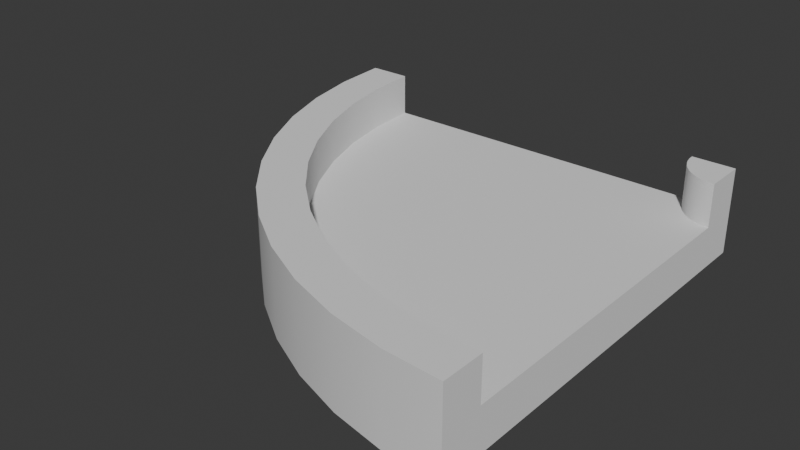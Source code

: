 # Source: TrackCornerSharp.blend  (saved by Blender 4.2.66; exported with 4.5.12 LTS)
import bpy
from mathutils import Matrix  # noqa: F401  (used for matrix-valued properties, if any)

bpy.ops.wm.read_factory_settings(use_empty=True)
scene = bpy.context.scene
scene.name = 'Scene'

# ---- collections
col_collection = bpy.data.collections.new('Collection'); scene.collection.children.link(col_collection)

# ---- node groups
ng_smooth_by_angle = bpy.data.node_groups.new('Smooth by Angle', 'GeometryNodeTree')
_s = ng_smooth_by_angle.interface.new_socket(name='Mesh', in_out='OUTPUT', socket_type='NodeSocketGeometry')
_s = ng_smooth_by_angle.interface.new_socket(name='Mesh', in_out='INPUT', socket_type='NodeSocketGeometry')
_s = ng_smooth_by_angle.interface.new_socket(name='Angle', in_out='INPUT', socket_type='NodeSocketFloat')
_s.subtype = 'ANGLE'
_s.default_value = 0.5236
_s.min_value = 0.0
_s.max_value = 3.142
_s.description = 'Maximum face angle for smooth edges'
_s = ng_smooth_by_angle.interface.new_socket(name='Ignore Sharpness', in_out='INPUT', socket_type='NodeSocketBool')
_s.force_non_field = True
ng_smooth_by_angle.is_modifier = True
_N = ng_smooth_by_angle.nodes; _L = ng_smooth_by_angle.links
n0 = _N.new('GeometryNodeSetShadeSmooth'); n0.name = 'Set Shade Smooth'; n0.location = (120, -80)
n0.domain = 'EDGE'
n1 = _N.new('GeometryNodeSetShadeSmooth'); n1.name = 'Set Shade Smooth.001'; n1.location = (300, -80)
n2 = _N.new('NodeGroupOutput'); n2.name = 'Group Output'; n2.location = (480, -80)
n3 = _N.new('GeometryNodeInputMeshEdgeAngle'); n3.name = 'Edge Angle'; n3.location = (-440, -240)
n4 = _N.new('NodeGroupInput'); n4.name = 'Group Input'; n4.location = (-80, -80)
n5 = _N.new('GeometryNodeInputEdgeSmooth'); n5.name = 'Is Edge Smooth'; n5.location = (-260, -120)
n6 = _N.new('GeometryNodeInputShadeSmooth'); n6.name = 'Is Shade Smooth'; n6.location = (-440, -397)
n7 = _N.new('FunctionNodeCompare'); n7.name = 'Compare'; n7.location = (-260, -260)
n7.operation = 'LESS_EQUAL'
n7.inputs[6].default_value = (0.0, 0.0, 0.0, 0.0)
n7.inputs[7].default_value = (0.0, 0.0, 0.0, 0.0)
n8 = _N.new('FunctionNodeBooleanMath'); n8.name = 'Boolean Math.001'; n8.location = (-80, -260)
n9 = _N.new('NodeGroupInput'); n9.name = 'Group Input.001'; n9.location = (-440, -329)
n10 = _N.new('NodeGroupInput'); n10.name = 'Group Input.002'; n10.location = (-259, -189)
n11 = _N.new('FunctionNodeBooleanMath'); n11.name = 'Boolean Math'; n11.location = (-80, -149)
n11.operation = 'OR'
n12 = _N.new('FunctionNodeBooleanMath'); n12.name = 'Boolean Math.002'; n12.location = (-260, -380)
n12.operation = 'OR'
n13 = _N.new('NodeGroupInput'); n13.name = 'Group Input.003'; n13.location = (-440, -460)
_L.new(n3.outputs[0], n7.inputs[0])
_L.new(n1.outputs[0], n2.inputs[0])
_L.new(n9.outputs[1], n7.inputs[1])
_L.new(n7.outputs[0], n8.inputs[0])
_L.new(n4.outputs[0], n0.inputs[0])
_L.new(n0.outputs[0], n1.inputs[0])
_L.new(n8.outputs[0], n0.inputs[2])
_L.new(n10.outputs[2], n11.inputs[1])
_L.new(n5.outputs[0], n11.inputs[0])
_L.new(n11.outputs[0], n0.inputs[1])
_L.new(n13.outputs[2], n12.inputs[1])
_L.new(n6.outputs[0], n12.inputs[0])
_L.new(n12.outputs[0], n8.inputs[1])
n2.is_active_output = True

# ---- world
world_world = bpy.data.worlds.new('World'); scene.world = world_world
world_world.use_nodes = True; world_world.node_tree.nodes.clear()
_N = world_world.node_tree.nodes; _L = world_world.node_tree.links
n0 = _N.new('ShaderNodeOutputWorld'); n0.name = 'World Output'; n0.location = (300, 300)
n1 = _N.new('ShaderNodeBackground'); n1.name = 'Background'; n1.location = (10, 300)
n1.inputs[0].default_value = (0.05088, 0.05088, 0.05088, 1.0)
_L.new(n1.outputs[0], n0.inputs[0])
n0.is_active_output = True
world_world.color = (0.05088, 0.05088, 0.05088)
world_world.use_sun_shadow = False
world_world.sun_shadow_jitter_overblur = 0.0

# ---- meshes
me_cube_001 = bpy.data.meshes.new('Cube.001')
me_cube_001.from_pydata([(1.0, -1.0, 0.1), (1.0, -0.8, 0.1), (1.0, 0.8, -0.1), (1.0, -1.0, -0.1), (1.0, -0.8, -0.1), (0.7389, -0.9829, -0.1), (0.7389, -0.9829, 0.1), (0.9739, 0.8017, 0.1), (0.7651, -0.7846, 0.1), (0.7651, -0.7846, -0.1), (0.4824, -0.9319, -0.1), (0.9482, 0.8068, 0.1), (0.4824, -0.9319, 0.1), (0.5341, -0.7387, 0.1), (0.5341, -0.7387, -0.1), (1.0, 1.0, -0.1), (0.9235, 0.8152, 0.1), (0.2346, -0.8478, 0.1), (0.2346, -0.8478, -0.1), (0.3112, -0.663, 0.1), (0.3112, -0.663, -0.1), (-3.204e-07, -0.7321, 0.1), (0.9, 0.8268, 0.1), (-3.204e-07, -0.7321, -0.1), (0.1, -0.5588, 0.1), (0.1, -0.5588, -0.1), (-0.2175, -0.5867, -0.1), (0.8782, 0.8413, 0.1), (-0.2175, -0.5867, 0.1), (-0.09577, -0.428, 0.1), (-0.09577, -0.428, -0.1), (-0.4142, -0.4142, -0.1), (-0.4142, -0.4142, 0.1), (0.8586, 0.8586, 0.1), (-0.2728, -0.2728, 0.1), (-0.2728, -0.2728, -0.1), (-0.5867, -0.2175, 0.1), (0.8413, 0.8782, 0.1), (-0.5867, -0.2175, -0.1), (-0.428, -0.09577, 0.1), (-0.428, -0.09577, -0.1), (0.8268, 0.9, 0.1), (-0.7321, -5.96e-08, 0.1), (-0.7321, -5.96e-08, -0.1), (-0.5588, 0.1, 0.1), (-0.5588, 0.1, -0.1), (-0.8478, 0.2346, -0.1), (-0.8478, 0.2346, 0.1), (0.8152, 0.9235, 0.1), (-0.663, 0.3112, 0.1), (-0.663, 0.3112, -0.1), (-0.9319, 0.4824, -0.1), (-0.9319, 0.4824, 0.1), (0.8068, 0.9482, 0.1), (-0.7387, 0.5341, 0.1), (-0.7387, 0.5341, -0.1), (-0.9829, 0.7389, -0.1), (1.0, 1.0, 0.1), (0.8017, 0.9739, 0.1), (-0.9829, 0.7389, 0.1), (-0.7846, 0.7651, 0.1), (-0.7846, 0.7651, -0.1), (-1.0, 1.0, -0.1), (0.8, 1.0, 0.1), (-1.0, 1.0, 0.1), (-0.8, 1.0, 0.1), (-0.8, 1.0, -0.1), (1.0, 0.8, 0.1), (0.8, 1.0, -0.1), (1.0, -1.0, 0.3), (1.0, -0.8, 0.3), (0.4824, -0.9319, 0.3), (0.2346, -0.8478, 0.3), (0.5341, -0.7387, 0.3), (0.7651, -0.7846, 0.3), (0.9739, 0.8017, 0.3), (0.9482, 0.8068, 0.3), (0.9235, 0.8152, 0.3), (0.3112, -0.663, 0.3), (1.0, 0.8, 0.3), (1.0, 1.0, 0.3), (0.1, -0.5588, 0.3), (0.9, 0.8268, 0.3), (-0.09577, -0.428, 0.3), (0.8782, 0.8413, 0.3), (0.8586, 0.8586, 0.3), (-0.2728, -0.2728, 0.3), (-0.428, -0.09577, 0.3), (0.8413, 0.8782, 0.3), (0.8268, 0.9, 0.3), (0.8152, 0.9235, 0.3), (-0.5588, 0.1, 0.3), (-0.663, 0.3112, 0.3), (-0.7387, 0.5341, 0.3), (0.8068, 0.9482, 0.3), (0.8017, 0.9739, 0.3), (-0.7846, 0.7651, 0.3), (-1.0, 1.0, 0.3), (-0.8, 1.0, 0.3), (-0.9829, 0.7389, 0.3), (0.8, 1.0, 0.3), (0.7389, -0.9829, 0.3), (-3.204e-07, -0.7321, 0.3), (-0.2175, -0.5867, 0.3), (-0.4142, -0.4142, 0.3), (-0.5867, -0.2175, 0.3), (-0.7321, -5.96e-08, 0.3), (-0.8478, 0.2346, 0.3), (-0.9319, 0.4824, 0.3)], [], [(62, 64, 65, 66), (66, 65, 63, 68), (2, 15, 57, 67), (1, 4, 2, 67), (0, 3, 4, 1), (15, 68, 63, 57), (68, 15, 2), (2, 4, 9), (9, 14, 2), (14, 20, 2), (20, 25, 2), (25, 30, 2), (30, 35, 2), (35, 40, 68), (2, 35, 68), (40, 45, 68), (45, 50, 68), (50, 55, 68), (55, 61, 68), (61, 66, 68), (66, 61, 56, 62), (61, 55, 51, 56), (55, 50, 46, 51), (43, 46, 50, 45), (38, 43, 45, 40), (38, 40, 35, 31), (35, 30, 26, 31), (23, 26, 30, 25), (25, 20, 18, 23), (18, 20, 14, 10), (14, 9, 5, 10), (3, 5, 9, 4), (37, 41, 44), (19, 13, 11), (13, 8, 7), (8, 1, 67), (8, 67, 7), (24, 19, 16), (13, 7, 11), (34, 29, 27), (29, 24, 22), (44, 39, 37), (39, 34, 33), (54, 49, 48), (49, 44, 41), (65, 60, 58), (60, 54, 53), (58, 63, 65), (53, 58, 60), (39, 33, 37), (34, 27, 33), (29, 22, 27), (24, 16, 22), (19, 11, 16), (48, 53, 54), (41, 48, 49), (58, 53, 94, 95), (27, 22, 82, 84), (11, 7, 75, 76), (54, 60, 96, 93), (24, 29, 83, 81), (7, 67, 79, 75), (48, 41, 89, 90), (8, 13, 73, 74), (28, 21, 102, 103), (52, 47, 107, 108), (6, 0, 69, 101), (17, 12, 71, 72), (5, 3, 0, 6), (5, 6, 12, 10), (17, 18, 10, 12), (18, 17, 21, 23), (23, 21, 28, 26), (31, 26, 28, 32), (31, 32, 36, 38), (43, 38, 36, 42), (43, 42, 47, 46), (46, 47, 52, 51), (51, 52, 59, 56), (64, 62, 56, 59), (22, 16, 77, 82), (1, 8, 74, 70), (37, 33, 85, 88), (32, 28, 103, 104), (53, 48, 90, 94), (19, 24, 81, 78), (34, 39, 87, 86), (49, 54, 93, 92), (47, 42, 106, 107), (67, 57, 80, 79), (60, 65, 98, 96), (21, 17, 72, 102), (95, 80, 100), (95, 94, 80), (94, 90, 80), (90, 89, 80), (89, 88, 80), (88, 85, 80), (85, 84, 80), (84, 82, 80), (82, 77, 80), (77, 76, 80), (76, 75, 80), (79, 80, 75), (96, 99, 108, 93), (93, 108, 107, 92), (92, 107, 106, 91), (98, 97, 99, 96), (70, 74, 101, 69), (73, 71, 101, 74), (71, 73, 78, 72), (81, 102, 72, 78), (83, 103, 102, 81), (86, 104, 103, 83), (87, 105, 104, 86), (91, 106, 105, 87), (39, 44, 91, 87), (59, 52, 108, 99), (41, 37, 88, 89), (12, 6, 101, 71), (57, 63, 100, 80), (65, 64, 97, 98), (36, 32, 104, 105), (33, 27, 84, 85), (64, 59, 99, 97), (16, 11, 76, 77), (63, 58, 95, 100), (42, 36, 105, 106), (44, 49, 92, 91), (0, 1, 70, 69), (29, 34, 86, 83), (13, 19, 78, 73)])
me_cube_001.polygons.foreach_set('use_smooth', [True] * 132)
_uv = me_cube_001.uv_layers.new(name='UVMap')
_uv.uv.foreach_set('vector', [0.375, 0.75, 0.625, 0.75, 0.625, 0.75, 0.375, 0.75, 0.375, 0.75, 0.625, 0.75, 0.0, 0.0, 0.0, 0.0, 0.0, 0.0, 0.0, 0.0, 0.0, 0.0, 0.0, 0.0, 0.0, 0.0, 0.0, 0.0, 0.0, 0.0, 0.0, 0.0, 0.625, 0.75, 0.375, 0.75, 0.0, 0.0, 0.0, 0.0, 0.0, 0.0, 0.0, 0.0, 0.0, 0.0, 0.0, 0.0, 0.0, 0.0, 0.0, 0.0, 0.0, 0.0, 0.0, 0.0, 0.0, 0.0, 0.0, 0.0, 0.0, 0.0, 0.0, 0.0, 0.0, 0.0, 0.0, 0.0, 0.0, 0.0, 0.0, 0.0, 0.0, 0.0, 0.0, 0.0, 0.0, 0.0, 0.0, 0.0, 0.0, 0.0, 0.0, 0.0, 0.0, 0.0, 0.0, 0.0, 0.0, 0.0, 0.0, 0.0, 0.0, 0.0, 0.0, 0.0, 0.0, 0.0, 0.0, 0.0, 0.0, 0.0, 0.0, 0.0, 0.0, 0.0, 0.0, 0.0, 0.0, 0.0, 0.0, 0.0, 0.0, 0.0, 0.0, 0.0, 0.0, 0.0, 0.0, 0.0, 0.0, 0.0, 0.0, 0.0, 0.0, 0.0, 0.0, 0.0, 0.375, 0.75, 0.0, 0.0, 0.375, 0.75, 0.0, 0.0, 0.0, 0.0, 0.375, 0.75, 0.0, 0.0, 0.0, 0.0, 0.0, 0.0, 0.0, 0.0, 0.0, 0.0, 0.0, 0.0, 0.0, 0.0, 0.0, 0.0, 0.0, 0.0, 0.0, 0.0, 0.0, 0.0, 0.0, 0.0, 0.0, 0.0, 0.0, 0.0, 0.0, 0.0, 0.0, 0.0, 0.0, 0.0, 0.0, 0.0, 0.0, 0.0, 0.0, 0.0, 0.0, 0.0, 0.0, 0.0, 0.0, 0.0, 0.0, 0.0, 0.0, 0.0, 0.0, 0.0, 0.0, 0.0, 0.0, 0.0, 0.0, 0.0, 0.0, 0.0, 0.0, 0.0, 0.0, 0.0, 0.0, 0.0, 0.0, 0.0, 0.0, 0.0, 0.0, 0.0, 0.0, 0.0, 0.0, 0.0, 0.0, 0.0, 0.0, 0.0, 0.375, 0.75, 0.0, 0.0, 0.0, 0.0, 0.0, 0.0, 0.0, 0.0, 0.0, 0.0, 0.0, 0.0, 0.0, 0.0, 0.0, 0.0, 0.0, 0.0, 0.0, 0.0, 0.0, 0.0, 0.0, 0.0, 0.0, 0.0, 0.0, 0.0, 0.0, 0.0, 0.0, 0.0, 0.0, 0.0, 0.0, 0.0, 0.0, 0.0, 0.0, 0.0, 0.0, 0.0, 0.0, 0.0, 0.0, 0.0, 0.0, 0.0, 0.0, 0.0, 0.0, 0.0, 0.0, 0.0, 0.0, 0.0, 0.0, 0.0, 0.0, 0.0, 0.0, 0.0, 0.0, 0.0, 0.0, 0.0, 0.0, 0.0, 0.0, 0.0, 0.0, 0.0, 0.0, 0.0, 0.0, 0.0, 0.0, 0.0, 0.0, 0.0, 0.0, 0.0, 0.0, 0.0, 0.625, 0.75, 0.0, 0.0, 0.0, 0.0, 0.0, 0.0, 0.0, 0.0, 0.0, 0.0, 0.0, 0.0, 0.0, 0.0, 0.625, 0.75, 0.0, 0.0, 0.0, 0.0, 0.0, 0.0, 0.0, 0.0, 0.0, 0.0, 0.0, 0.0, 0.0, 0.0, 0.0, 0.0, 0.0, 0.0, 0.0, 0.0, 0.0, 0.0, 0.0, 0.0, 0.0, 0.0, 0.0, 0.0, 0.0, 0.0, 0.0, 0.0, 0.0, 0.0, 0.0, 0.0, 0.0, 0.0, 0.0, 0.0, 0.0, 0.0, 0.0, 0.0, 0.0, 0.0, 0.0, 0.0, 0.0, 0.0, 0.0, 0.0, 0.0, 0.0, 0.0, 0.0, 0.0, 0.0, 0.0, 0.0, 0.0, 0.0, 0.0, 0.0, 0.0, 0.0, 0.0, 0.0, 0.0, 0.0, 0.0, 0.0, 0.0, 0.0, 0.0, 0.0, 0.0, 0.0, 0.0, 0.0, 0.0, 0.0, 0.0, 0.0, 0.0, 0.0, 0.0, 0.0, 0.0, 0.0, 0.0, 0.0, 0.0, 0.0, 0.0, 0.0, 0.0, 0.0, 0.0, 0.0, 0.0, 0.0, 0.0, 0.0, 0.0, 0.0, 0.0, 0.0, 0.0, 0.0, 0.0, 0.0, 0.0, 0.0, 0.0, 0.0, 0.0, 0.0, 0.0, 0.0, 0.0, 0.0, 0.0, 0.0, 0.0, 0.0, 0.0, 0.0, 0.0, 0.0, 0.625, 0.75, 0.625, 0.75, 0.0, 0.0, 0.0, 0.0, 0.0, 0.0, 0.0, 0.0, 0.0, 0.0, 0.0, 0.0, 0.375, 0.75, 0.625, 0.75, 0.0, 0.0, 0.0, 0.0, 0.0, 0.0, 0.0, 0.0, 0.0, 0.0, 0.0, 0.0, 0.0, 0.0, 0.0, 0.0, 0.0, 0.0, 0.0, 0.0, 0.0, 0.0, 0.0, 0.0, 0.0, 0.0, 0.0, 0.0, 0.0, 0.0, 0.0, 0.0, 0.0, 0.0, 0.0, 0.0, 0.0, 0.0, 0.0, 0.0, 0.0, 0.0, 0.0, 0.0, 0.0, 0.0, 0.0, 0.0, 0.0, 0.0, 0.0, 0.0, 0.0, 0.0, 0.0, 0.0, 0.0, 0.0, 0.0, 0.0, 0.0, 0.0, 0.0, 0.0, 0.0, 0.0, 0.0, 0.0, 0.0, 0.0, 0.0, 0.0, 0.0, 0.0, 0.0, 0.0, 0.0, 0.0, 0.0, 0.0, 0.0, 0.0, 0.625, 0.75, 0.375, 0.75, 0.0, 0.0, 0.0, 0.0, 0.0, 0.0, 0.0, 0.0, 0.0, 0.0, 0.0, 0.0, 0.0, 0.0, 0.0, 0.0, 0.0, 0.0, 0.0, 0.0, 0.0, 0.0, 0.0, 0.0, 0.0, 0.0, 0.0, 0.0, 0.0, 0.0, 0.0, 0.0, 0.0, 0.0, 0.0, 0.0, 0.0, 0.0, 0.0, 0.0, 0.0, 0.0, 0.0, 0.0, 0.0, 0.0, 0.0, 0.0, 0.0, 0.0, 0.0, 0.0, 0.0, 0.0, 0.0, 0.0, 0.0, 0.0, 0.0, 0.0, 0.0, 0.0, 0.0, 0.0, 0.0, 0.0, 0.0, 0.0, 0.0, 0.0, 0.0, 0.0, 0.0, 0.0, 0.0, 0.0, 0.0, 0.0, 0.0, 0.0, 0.0, 0.0, 0.0, 0.0, 0.0, 0.0, 0.625, 0.75, 0.625, 0.75, 0.0, 0.0, 0.0, 0.0, 0.0, 0.0, 0.0, 0.0, 0.0, 0.0, 0.0, 0.0, 0.0, 0.0, 0.0, 0.0, 0.0, 0.0, 0.0, 0.0, 0.0, 0.0, 0.0, 0.0, 0.0, 0.0, 0.0, 0.0, 0.0, 0.0, 0.0, 0.0, 0.0, 0.0, 0.0, 0.0, 0.0, 0.0, 0.0, 0.0, 0.0, 0.0, 0.0, 0.0, 0.0, 0.0, 0.0, 0.0, 0.0, 0.0, 0.0, 0.0, 0.0, 0.0, 0.0, 0.0, 0.0, 0.0, 0.0, 0.0, 0.0, 0.0, 0.0, 0.0, 0.0, 0.0, 0.0, 0.0, 0.0, 0.0, 0.0, 0.0, 0.0, 0.0, 0.0, 0.0, 0.0, 0.0, 0.0, 0.0, 0.0, 0.0, 0.0, 0.0, 0.0, 0.0, 0.0, 0.0, 0.0, 0.0, 0.0, 0.0, 0.0, 0.0, 0.0, 0.0, 0.0, 0.0, 0.0, 0.0, 0.0, 0.0, 0.0, 0.0, 0.0, 0.0, 0.625, 0.75, 0.625, 0.75, 0.0, 0.0, 0.0, 0.0, 0.0, 0.0, 0.0, 0.0, 0.0, 0.0, 0.625, 0.75, 0.0, 0.0, 0.0, 0.0, 0.0, 0.0, 0.0, 0.0, 0.0, 0.0, 0.0, 0.0, 0.0, 0.0, 0.0, 0.0, 0.0, 0.0, 0.0, 0.0, 0.0, 0.0, 0.0, 0.0, 0.0, 0.0, 0.0, 0.0, 0.0, 0.0, 0.0, 0.0, 0.0, 0.0, 0.0, 0.0, 0.0, 0.0, 0.0, 0.0, 0.0, 0.0, 0.0, 0.0, 0.0, 0.0, 0.0, 0.0, 0.0, 0.0, 0.0, 0.0, 0.0, 0.0, 0.0, 0.0, 0.0, 0.0, 0.0, 0.0, 0.0, 0.0, 0.0, 0.0, 0.0, 0.0, 0.0, 0.0, 0.0, 0.0, 0.0, 0.0, 0.0, 0.0, 0.0, 0.0, 0.0, 0.0, 0.0, 0.0, 0.0, 0.0, 0.0, 0.0, 0.0, 0.0, 0.0, 0.0, 0.0, 0.0, 0.0, 0.0, 0.0, 0.0, 0.0, 0.0, 0.625, 0.75, 0.625, 0.75, 0.625, 0.75, 0.625, 0.75, 0.0, 0.0, 0.0, 0.0, 0.0, 0.0, 0.0, 0.0, 0.0, 0.0, 0.0, 0.0, 0.0, 0.0, 0.0, 0.0, 0.625, 0.75, 0.0, 0.0, 0.0, 0.0, 0.625, 0.75, 0.0, 0.0, 0.0, 0.0, 0.0, 0.0, 0.0, 0.0, 0.0, 0.0, 0.0, 0.0, 0.0, 0.0, 0.0, 0.0, 0.0, 0.0, 0.0, 0.0, 0.0, 0.0, 0.0, 0.0, 0.0, 0.0, 0.0, 0.0, 0.0, 0.0, 0.0, 0.0, 0.625, 0.75, 0.0, 0.0, 0.0, 0.0, 0.625, 0.75, 0.0, 0.0, 0.0, 0.0, 0.0, 0.0, 0.0, 0.0, 0.0, 0.0, 0.0, 0.0, 0.0, 0.0, 0.0, 0.0])
me_cube_001.update()

# ---- objects
ob_cube___col = bpy.data.objects.new('Cube - col', me_cube_001)

# ---- transforms, parenting, visibility, modifiers, constraints
ob_cube___col.location = (-1.0, -1.0, 0.1)
_m = ob_cube___col.modifiers.new('Smooth by Angle', 'NODES')
_m.node_group = ng_smooth_by_angle
_m.use_pin_to_last = True
_m.show_group_selector = False

# ---- collection membership
col_collection.objects.link(ob_cube___col)

# ---- scene / render settings (as saved in the file)
scene.frame_start = 1; scene.frame_end = 250; scene.frame_set(1)
scene.render.engine = 'BLENDER_EEVEE_NEXT'
scene.cycles.sampling_pattern = 'TABULATED_SOBOL'
scene.eevee.ray_tracing_options.trace_max_roughness = 0.0
bpy.context.view_layer.update()

# ---- added for rendering (the .blend has no active camera and no usable light): camera, sun
cam_auto = bpy.data.cameras.new('AutoCamera')
cam_auto.lens = 50.0
cam_auto.sensor_width = 36.0
cam_auto.clip_end = 1000.0
ob_auto_camera = bpy.data.objects.new('AutoCamera', cam_auto)
scene.collection.objects.link(ob_auto_camera)
ob_auto_camera.location = (1.64297, -4.17157, 2.31438)
ob_auto_camera.rotation_euler = (1.09748, -7.21219e-08, 0.694738)
scene.camera = ob_auto_camera
light_auto_sun = bpy.data.lights.new('AutoSun', 'SUN')
light_auto_sun.energy = 3.0
light_auto_sun.angle = 0.0523599
ob_auto_sun = bpy.data.objects.new('AutoSun', light_auto_sun)
scene.collection.objects.link(ob_auto_sun)
ob_auto_sun.rotation_euler = (0.872665, 0.174533, 0.523599)
bpy.context.view_layer.update()
